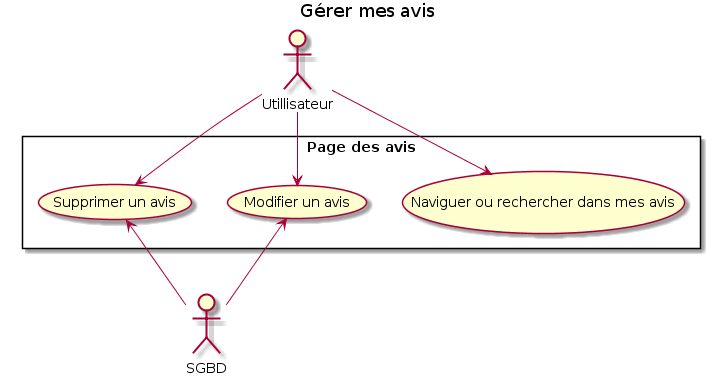

The diagram above was rendered by PlantUML. Its source (embedded in the PNG):
@startuml
title Gérer mes avis

rectangle "Page des avis" {
    (Naviguer ou rechercher dans mes avis)
    (Modifier un avis)
    (Supprimer un avis)

}

:SGBD:
:Utillisateur: 

Utillisateur -->  (Naviguer ou rechercher dans mes avis)
Utillisateur -->  (Modifier un avis)
Utillisateur -->  (Supprimer un avis)
(Modifier un avis) <-- SGBD
(Supprimer un avis) <-- SGBD
@enduml